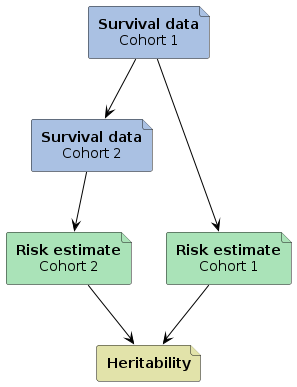

The diagram above was rendered by PlantUML. Its source (embedded in the PNG):
@startuml
!include ../diagrams/archimate.puml

!define SurvivalData(e_alias, e_label) file "e_label" as e_alias #aac1e3
!define RiskEstimate(e_alias, e_label) file "e_label" as e_alias #aae3b8
!define Heritability(e_alias, e_label) file "e_label" as e_alias #e2e3aa

SurvivalData(c1, "<b>Survival data</b>\nCohort 1")
SurvivalData(c2, "<b>Survival data</b>\nCohort 2")

RiskEstimate(re_d1_c1, "<b>Risk estimate</b>\nCohort 1")
RiskEstimate(re_d1_c2, "<b>Risk estimate</b>\nCohort 2")

Heritability(h_d1, "<b>Heritability</b>")

c1 --> c2

c1 --> re_d1_c1
c2 --> re_d1_c2

re_d1_c1 --> h_d1
re_d1_c2 --> h_d1
@enduml